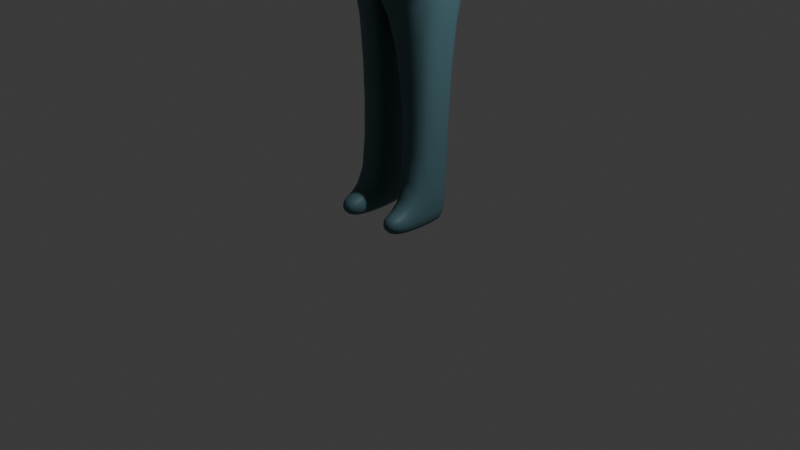 # Source: Asgn3.blend  (saved by Blender 4.2.66; exported with 4.5.12 LTS)
import bpy
from mathutils import Matrix  # noqa: F401  (used for matrix-valued properties, if any)

bpy.ops.wm.read_factory_settings(use_empty=True)
scene = bpy.context.scene
scene.name = 'Scene'

# ---- collections
col_collection = bpy.data.collections.new('Collection'); scene.collection.children.link(col_collection)

# ---- materials (node trees are filled in below, after node groups)
mat_material = bpy.data.materials.new('Material')
mat_material.alpha_threshold = 0.0
mat_material.roughness = 0.5
mat_material.line_color = (0.0, 0.0, 0.0, 1.0)

# ---- material node trees
mat_material.use_nodes = True; mat_material.node_tree.nodes.clear()
_N = mat_material.node_tree.nodes; _L = mat_material.node_tree.links
n0 = _N.new('ShaderNodeOutputMaterial'); n0.name = 'Material Output'; n0.location = (300, 300)
n1 = _N.new('ShaderNodeBsdfPrincipled'); n1.name = 'Principled BSDF'; n1.location = (10, 300)
n1.inputs[0].default_value = (0.07257, 0.1589, 0.1837, 1.0)
n1.inputs[3].default_value = 1.45
_L.new(n1.outputs[0], n0.inputs[0])
n0.is_active_output = True

# ---- world
world_world = bpy.data.worlds.new('World'); scene.world = world_world
world_world.use_nodes = True; world_world.node_tree.nodes.clear()
_N = world_world.node_tree.nodes; _L = world_world.node_tree.links
n0 = _N.new('ShaderNodeOutputWorld'); n0.name = 'World Output'; n0.location = (300, 300)
n1 = _N.new('ShaderNodeBackground'); n1.name = 'Background'; n1.location = (10, 300)
n1.inputs[0].default_value = (0.05088, 0.05088, 0.05088, 1.0)
_L.new(n1.outputs[0], n0.inputs[0])
n0.is_active_output = True
world_world.color = (0.05088, 0.05088, 0.05088)
world_world.sun_shadow_jitter_overblur = 0.0

# ---- cameras
cam_camera = bpy.data.cameras.new('Camera')
cam_camera.clip_end = 100.0
cam_camera.ortho_scale = 7.314

# ---- lights
light_light = bpy.data.lights.new('Light', 'POINT')
light_light.energy = 1000.0
light_light.shadow_soft_size = 0.1

# ---- meshes
me_cube = bpy.data.meshes.new('Cube')
me_cube.from_pydata([(-0.4287, 0.4995, 0.8878), (-0.4287, 0.4995, -0.8878), (-0.4287, -0.2737, 0.8878), (-0.4287, -0.2737, -0.8878), (0.0, 0.4995, -0.4293), (0.0, -0.2737, 0.8878), (0.0, -0.3161, -0.8878), (0.0, 0.4995, 0.8878), (-0.4451, -0.2918, -0.2762), (-0.4451, -0.2918, 0.3535), (-0.4451, 0.5176, 0.3535), (-0.4461, 0.5176, -0.2762), (0.0, 0.5719, 0.3333), (0.0, 0.5719, -0.3333), (0.0, -0.3462, 0.3333), (0.0, -0.3462, -0.3333), (-0.1238, 0.5176, -0.9159), (-0.1321, -0.2918, 0.9159), (-0.1238, -0.3236, -0.9159), (-0.1321, 0.5176, 0.9159), (-0.1238, 0.5719, -0.3333), (-0.1238, 0.5719, 0.3333), (-0.1238, -0.3462, -0.3333), (-0.1238, -0.3462, 0.3333), (-0.4558, 0.3349, -1.071), (-0.4549, -0.1086, -1.071), (-0.4534, -0.08353, 0.936), (-0.4534, 0.3353, 0.936), (0.0, 0.102, -0.5415), (0.0, -0.2513, -0.5415), (0.0, 0.4057, 1.048), (0.0, -0.1964, 1.048), (-0.6749, -0.08312, 0.3525), (-0.6781, 0.3349, 0.3525), (-0.6741, -0.08312, 0.852), (-0.6749, 0.3349, 0.852), (-0.12, 0.3094, -1.184), (-0.12, -0.2332, -1.184), (-0.1658, 0.3349, 1.029), (-0.1658, -0.08312, 1.029), (-0.4451, 0.281, -2.852), (-0.4549, -0.08945, -2.888), (-0.1538, 0.281, -2.852), (-0.1439, -0.1149, -2.888), (-0.4287, 0.2635, -3.131), (-0.4451, -0.09144, -3.146), (-0.1702, 0.2635, -3.131), (-0.1538, -0.09144, -3.146), (-0.1702, -0.4921, -2.884), (-0.4287, -0.4921, -2.884), (-0.1702, -0.4921, -3.131), (-0.4287, -0.4921, -3.131), (-1.975, -0.01168, 0.5158), (-1.976, 0.2635, 0.5158), (-1.975, -0.01168, 0.7995), (-1.975, 0.2635, 0.7995), (0.0, 0.3813, 1.254), (0.0, -0.2542, 1.254), (-0.1485, 0.317, 1.262), (-0.1485, -0.09692, 1.262), (0.0, 0.5705, 1.495), (0.0, -0.3611, 1.495), (-0.2725, 0.4582, 1.467), (-0.2725, -0.2063, 1.467), (0.0, 0.4527, 2.013), (0.0, -0.2009, 2.013), (-0.2707, 0.4527, 2.013), (-0.2707, -0.2009, 2.013), (-0.4553, 0.1132, -1.071), (-0.4534, 0.1259, 0.936), (0.0, -0.1704, -0.5415), (-0.6765, 0.1259, 0.3525), (-0.6745, 0.1259, 0.852), (-0.12, 0.0381, -1.184), (-0.1658, 0.1259, 1.029), (-0.45, 0.09576, -2.87), (-0.1489, 0.08304, -2.87), (-0.4369, 0.08604, -3.139), (-0.162, 0.08604, -3.139), (-1.976, 0.1259, 0.5158), (-1.975, 0.1259, 0.7995), (-0.1485, 0.11, 1.262), (-0.2725, 0.1259, 1.467), (0.0, 0.1259, 2.013), (-0.2707, 0.1259, 2.013)], [], [(39, 26, 2, 17), (23, 17, 2, 9), (35, 27, 0, 10), (21, 19, 7, 12), (37, 29, 6, 18), (16, 20, 13, 4), (20, 21, 12, 13), (24, 33, 11, 1), (33, 35, 10, 11), (18, 22, 8, 3), (22, 23, 9, 8), (15, 14, 23, 22), (6, 15, 22, 18), (11, 10, 21, 20), (1, 11, 20, 16), (25, 37, 18, 3), (10, 0, 19, 21), (14, 5, 17, 23), (31, 39, 17, 5), (7, 19, 38, 30), (39, 31, 57, 59), (1, 16, 36, 24), (37, 25, 41, 43), (8, 9, 34, 32), (35, 33, 53, 55), (3, 8, 32, 25), (68, 71, 33, 24), (16, 4, 28, 36), (73, 70, 29, 37), (9, 2, 26, 34), (72, 69, 27, 35), (19, 0, 27, 38), (74, 69, 26, 39), (40, 42, 46, 44), (73, 37, 43, 76), (24, 36, 42, 40), (68, 24, 40, 75), (77, 78, 47, 45), (75, 40, 44, 77), (45, 47, 50, 51), (76, 43, 47, 78), (48, 49, 51, 50), (43, 41, 49, 48), (41, 45, 51, 49), (47, 43, 48, 50), (79, 80, 55, 53), (72, 35, 55, 80), (71, 32, 52, 79), (32, 34, 54, 52), (59, 57, 61, 63), (74, 39, 59, 81), (30, 38, 58, 56), (60, 62, 66, 64), (81, 59, 63, 82), (56, 58, 62, 60), (83, 84, 67, 65), (63, 61, 65, 67), (82, 63, 67, 84), (62, 82, 84, 66), (64, 66, 84, 83), (58, 81, 82, 62), (38, 74, 81, 58), (33, 71, 79, 53), (34, 72, 80, 54), (52, 54, 80, 79), (42, 76, 78, 46), (41, 75, 77, 45), (44, 46, 78, 77), (25, 68, 75, 41), (36, 73, 76, 42), (38, 27, 69, 74), (34, 26, 69, 72), (36, 28, 70, 73), (25, 32, 71, 68)])
me_cube.polygons.foreach_set('use_smooth', [True] * 74)
_k = {(33, 71): 0.68691, (35, 72): 0.68691, (32, 34): 0.68691, (33, 35): 0.68691, (53, 79): 0.67206, (55, 80): 0.67206, (52, 54): 0.67206, (53, 55): 0.67206, (59, 81): 1.0, (56, 58): 1.0, (57, 59): 1.0, (32, 71): 0.68691, (34, 72): 0.68691, (52, 79): 0.67206, (54, 80): 0.67206, (58, 81): 1.0}
me_cube.attributes.new('crease_edge', 'FLOAT', 'EDGE').data.foreach_set('value', [_k.get((min(e.vertices), max(e.vertices)), 0.0) for e in me_cube.edges])
_uv = me_cube.uv_layers.new(name='UVMap')
_uv.uv.foreach_set('vector', [0.7796, 0.6667, 0.875, 0.6667, 0.875, 0.75, 0.7796, 0.75, 0.5417, 0.9046, 0.625, 0.9046, 0.625, 1.0, 0.5417, 1.0, 0.5417, 0.1667, 0.625, 0.1667, 0.625, 0.25, 0.5417, 0.25, 0.5417, 0.3454, 0.625, 0.3454, 0.625, 0.375, 0.5417, 0.375, 0.2204, 0.6667, 0.25, 0.6667, 0.25, 0.75, 0.2204, 0.75, 0.375, 0.3454, 0.4583, 0.3454, 0.4583, 0.375, 0.375, 0.375, 0.4583, 0.3454, 0.5417, 0.3454, 0.5417, 0.375, 0.4583, 0.375, 0.375, 0.1667, 0.4583, 0.1667, 0.4583, 0.25, 0.375, 0.25, 0.4583, 0.1667, 0.5417, 0.1667, 0.5417, 0.25, 0.4583, 0.25, 0.375, 0.9046, 0.4583, 0.9046, 0.4583, 1.0, 0.375, 1.0, 0.4583, 0.9046, 0.5417, 0.9046, 0.5417, 1.0, 0.4583, 1.0, 0.4583, 0.875, 0.5417, 0.875, 0.5417, 0.9046, 0.4583, 0.9046, 0.375, 0.875, 0.4583, 0.875, 0.4583, 0.9046, 0.375, 0.9046, 0.4583, 0.25, 0.5417, 0.25, 0.5417, 0.3454, 0.4583, 0.3454, 0.375, 0.25, 0.4583, 0.25, 0.4583, 0.3454, 0.375, 0.3454, 0.125, 0.6667, 0.2204, 0.6667, 0.2204, 0.75, 0.125, 0.75, 0.5417, 0.25, 0.625, 0.25, 0.625, 0.3454, 0.5417, 0.3454, 0.5417, 0.875, 0.625, 0.875, 0.625, 0.9046, 0.5417, 0.9046, 0.75, 0.6667, 0.7796, 0.6667, 0.7796, 0.75, 0.75, 0.75, 0.75, 0.5, 0.7796, 0.5, 0.7796, 0.5833, 0.75, 0.5833, 0.7796, 0.6667, 0.75, 0.6667, 0.75, 0.6667, 0.7796, 0.6667, 0.125, 0.5, 0.2204, 0.5, 0.2204, 0.5833, 0.125, 0.5833, 0.2204, 0.6667, 0.125, 0.6667, 0.125, 0.6667, 0.2204, 0.6667, 0.4583, 0.0, 0.5417, 0.0, 0.5417, 0.08333, 0.4583, 0.08333, 0.5417, 0.1667, 0.4583, 0.1667, 0.4583, 0.1667, 0.5417, 0.1667, 0.375, 0.0, 0.4583, 0.0, 0.4583, 0.08333, 0.375, 0.08333, 0.375, 0.125, 0.4583, 0.125, 0.4583, 0.1667, 0.375, 0.1667, 0.2204, 0.5, 0.25, 0.5, 0.25, 0.5833, 0.2204, 0.5833, 0.2204, 0.625, 0.25, 0.625, 0.25, 0.6667, 0.2204, 0.6667, 0.5417, 0.0, 0.625, 0.0, 0.625, 0.08333, 0.5417, 0.08333, 0.5417, 0.125, 0.625, 0.125, 0.625, 0.1667, 0.5417, 0.1667, 0.7796, 0.5, 0.875, 0.5, 0.875, 0.5833, 0.7796, 0.5833, 0.7796, 0.625, 0.875, 0.625, 0.875, 0.6667, 0.7796, 0.6667, 0.125, 0.5833, 0.2204, 0.5833, 0.2204, 0.5833, 0.125, 0.5833, 0.2204, 0.625, 0.2204, 0.6667, 0.2204, 0.6667, 0.2204, 0.625, 0.125, 0.5833, 0.2204, 0.5833, 0.2204, 0.5833, 0.125, 0.5833, 0.375, 0.125, 0.375, 0.1667, 0.375, 0.1667, 0.375, 0.125, 0.125, 0.625, 0.2204, 0.625, 0.2204, 0.6667, 0.125, 0.6667, 0.375, 0.125, 0.375, 0.1667, 0.375, 0.1667, 0.375, 0.125, 0.125, 0.6667, 0.2204, 0.6667, 0.2204, 0.6667, 0.125, 0.6667, 0.2204, 0.625, 0.2204, 0.6667, 0.2204, 0.6667, 0.2204, 0.625, 0.2204, 0.6667, 0.125, 0.6667, 0.125, 0.6667, 0.2204, 0.6667, 0.2204, 0.6667, 0.125, 0.6667, 0.125, 0.6667, 0.2204, 0.6667, 0.375, 0.08333, 0.375, 0.08333, 0.375, 0.08333, 0.375, 0.08333, 0.2204, 0.6667, 0.2204, 0.6667, 0.2204, 0.6667, 0.2204, 0.6667, 0.4583, 0.125, 0.5417, 0.125, 0.5417, 0.1667, 0.4583, 0.1667, 0.5417, 0.125, 0.5417, 0.1667, 0.5417, 0.1667, 0.5417, 0.125, 0.4583, 0.125, 0.4583, 0.08333, 0.4583, 0.08333, 0.4583, 0.125, 0.4583, 0.08333, 0.5417, 0.08333, 0.5417, 0.08333, 0.4583, 0.08333, 0.7796, 0.6667, 0.75, 0.6667, 0.75, 0.6667, 0.7796, 0.6667, 0.7796, 0.625, 0.7796, 0.6667, 0.7796, 0.6667, 0.7796, 0.625, 0.75, 0.5833, 0.7796, 0.5833, 0.7796, 0.5833, 0.75, 0.5833, 0.75, 0.5833, 0.7796, 0.5833, 0.7796, 0.5833, 0.75, 0.5833, 0.7796, 0.625, 0.7796, 0.6667, 0.7796, 0.6667, 0.7796, 0.625, 0.75, 0.5833, 0.7796, 0.5833, 0.7796, 0.5833, 0.75, 0.5833, 0.75, 0.625, 0.7796, 0.625, 0.7796, 0.6667, 0.75, 0.6667, 0.7796, 0.6667, 0.75, 0.6667, 0.75, 0.6667, 0.7796, 0.6667, 0.7796, 0.625, 0.7796, 0.6667, 0.7796, 0.6667, 0.7796, 0.625, 0.7796, 0.5833, 0.7796, 0.625, 0.7796, 0.625, 0.7796, 0.5833, 0.75, 0.5833, 0.7796, 0.5833, 0.7796, 0.625, 0.75, 0.625, 0.7796, 0.5833, 0.7796, 0.625, 0.7796, 0.625, 0.7796, 0.5833, 0.7796, 0.5833, 0.7796, 0.625, 0.7796, 0.625, 0.7796, 0.5833, 0.4583, 0.1667, 0.4583, 0.125, 0.4583, 0.125, 0.4583, 0.1667, 0.5417, 0.08333, 0.5417, 0.125, 0.5417, 0.125, 0.5417, 0.08333, 0.4583, 0.08333, 0.5417, 0.08333, 0.5417, 0.125, 0.4583, 0.125, 0.2204, 0.5833, 0.2204, 0.625, 0.2204, 0.625, 0.2204, 0.5833, 0.375, 0.08333, 0.375, 0.125, 0.375, 0.125, 0.375, 0.08333, 0.125, 0.5833, 0.2204, 0.5833, 0.2204, 0.625, 0.125, 0.625, 0.375, 0.08333, 0.375, 0.125, 0.375, 0.125, 0.375, 0.08333, 0.2204, 0.5833, 0.2204, 0.625, 0.2204, 0.625, 0.2204, 0.5833, 0.7796, 0.5833, 0.875, 0.5833, 0.875, 0.625, 0.7796, 0.625, 0.5417, 0.08333, 0.625, 0.08333, 0.625, 0.125, 0.5417, 0.125, 0.2204, 0.5833, 0.25, 0.5833, 0.25, 0.625, 0.2204, 0.625, 0.375, 0.08333, 0.4583, 0.08333, 0.4583, 0.125, 0.375, 0.125])
me_cube.materials.append(mat_material)
me_cube.use_mirror_vertex_groups = False
me_cube.update()

# ---- objects
ob_1_figure = bpy.data.objects.new('1_figure', me_cube)
ob_z_point_000 = bpy.data.objects.new('z_point.000', light_light)
ob_z_cam = bpy.data.objects.new('z_cam', cam_camera)

# ---- transforms, parenting, visibility, modifiers, constraints
ob_1_figure.location = (0.0, 0.0, 3.174)
ob_1_figure.lock_rotations_4d = False
ob_1_figure.empty_display_type = 'ARROWS'
ob_1_figure.lineart.crease_threshold = 0.0
_m = ob_1_figure.modifiers.new('Mirror', 'MIRROR')
_m.use_clip = True
_m = ob_1_figure.modifiers.new('Subdivision.001', 'SUBSURF')
_m.levels = 2
ob_z_point_000.location = (4.076, 1.005, 5.904)
ob_z_point_000.rotation_euler = (0.6503, 0.05522, 1.866)
ob_z_point_000.lock_rotations_4d = False
ob_z_point_000.empty_display_type = 'ARROWS'
ob_z_point_000.color = (0.0, 0.0, 0.0, 0.0)
ob_z_point_000.lineart.crease_threshold = 0.0
ob_z_cam.location = (7.359, -6.926, 4.958)
ob_z_cam.rotation_euler = (1.109, 0.0, 0.8149)
ob_z_cam.lock_rotations_4d = False
ob_z_cam.empty_display_type = 'ARROWS'
ob_z_cam.color = (0.0, 0.0, 0.0, 0.0)
ob_z_cam.display_type = 'WIRE'
ob_z_cam.lineart.crease_threshold = 0.0

# ---- collection membership
col_collection.objects.link(ob_1_figure)
col_collection.objects.link(ob_z_point_000)
col_collection.objects.link(ob_z_cam)

# ---- scene / render settings (as saved in the file)
scene.camera = ob_z_cam
scene.frame_start = 1; scene.frame_end = 250; scene.frame_set(1)
scene.render.engine = 'BLENDER_EEVEE_NEXT'
bpy.context.view_layer.update()
